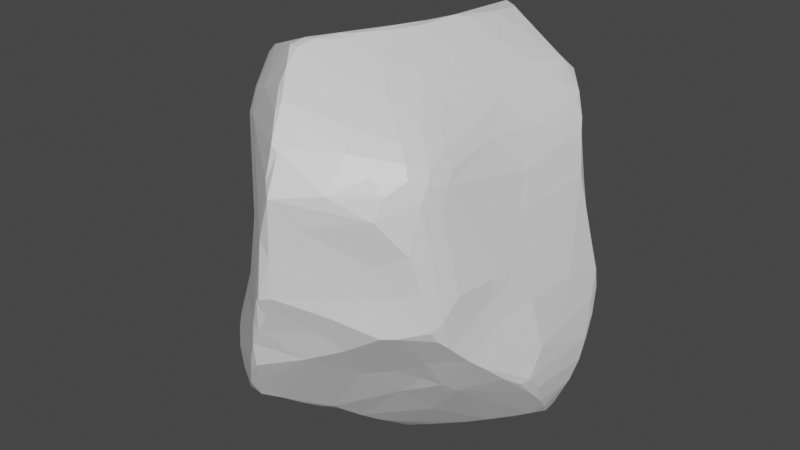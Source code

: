 # Source: Rock.blend  (saved by Blender 2.93.21; exported with 4.5.12 LTS)
import bpy
from mathutils import Matrix  # noqa: F401  (used for matrix-valued properties, if any)

bpy.ops.wm.read_factory_settings(use_empty=True)
scene = bpy.context.scene
scene.name = 'Scene'

# ---- collections
col_collection = bpy.data.collections.new('Collection'); scene.collection.children.link(col_collection)

# ---- materials (node trees are filled in below, after node groups)
mat_material = bpy.data.materials.new('Material')
mat_material.alpha_threshold = 0.0
mat_material.use_transparent_shadow = False
mat_material.line_color = (0.0, 0.0, 0.0, 1.0)

# ---- material node trees
mat_material.use_nodes = True; mat_material.node_tree.nodes.clear()
_N = mat_material.node_tree.nodes; _L = mat_material.node_tree.links
n0 = _N.new('ShaderNodeOutputMaterial'); n0.name = 'Material Output'; n0.location = (300, 300)
n1 = _N.new('ShaderNodeBsdfPrincipled'); n1.name = 'Principled BSDF'; n1.location = (10, 300)
n1.distribution = 'GGX'
n1.subsurface_method = 'BURLEY'
n1.inputs[2].default_value = 0.4
n1.inputs[3].default_value = 1.45
n1.inputs[27].default_value = (0.0, 0.0, 0.0, 1.0)
n1.inputs[28].default_value = 1.0
_L.new(n1.outputs[0], n0.inputs[0])
n0.is_active_output = True

# ---- world
world_world = bpy.data.worlds.new('World'); scene.world = world_world
world_world.use_nodes = True; world_world.node_tree.nodes.clear()
_N = world_world.node_tree.nodes; _L = world_world.node_tree.links
n0 = _N.new('ShaderNodeOutputWorld'); n0.name = 'World Output'; n0.location = (300, 300)
n1 = _N.new('ShaderNodeBackground'); n1.name = 'Background'; n1.location = (10, 300)
n1.inputs[0].default_value = (0.05088, 0.05088, 0.05088, 1.0)
_L.new(n1.outputs[0], n0.inputs[0])
n0.is_active_output = True
world_world.color = (0.05088, 0.05088, 0.05088)
world_world.use_sun_shadow = False
world_world.sun_shadow_jitter_overblur = 0.0

# ---- meshes
me_cube = bpy.data.meshes.new('Cube')
me_cube.from_pydata([(0.6999, 0.3272, 0.2822), (-0.2925, -0.4214, -0.7447), (0.6477, 0.3741, 0.4329), (0.5305, 0.5012, 0.3585), (0.4228, 0.6372, 0.3756), (0.3988, 0.6492, 0.401), (0.3974, 0.62, 0.6685), (0.3603, 0.4623, 0.8214), (0.481, 0.4484, 0.754), (0.435, 0.2661, 0.7807), (0.5356, 0.3563, 0.6899), (0.6, 0.3827, 0.607), (0.6354, 0.3807, 0.5408), (0.6522, 0.3548, 0.4919), (0.59, 0.3609, -0.693), (0.5323, 0.428, -0.6745), (0.4532, 0.4865, -0.6542), (0.1265, 0.6521, -0.357), (0.4743, 0.5505, -0.4671), (0.5173, 0.5354, -0.4462), (0.5523, -0.5052, 0.4172), (0.58, -0.3991, 0.3915), (0.5286, -0.3997, 0.536), (0.4099, -0.3354, 0.6999), (0.3959, -0.4341, 0.6858), (0.3889, -0.542, 0.6455), (0.2547, -0.7019, 0.6216), (0.3472, -0.6926, 0.5443), (0.418, -0.6748, 0.4803), (0.2381, -0.8209, 0.4798), (0.7401, -0.2806, -0.4268), (0.7032, -0.3773, -0.3387), (0.3294, -0.4673, -0.5727), (-0.3774, 0.4913, 0.6837), (-0.3355, 0.5627, 0.6575), (-0.3216, 0.6659, 0.5378), (-0.358, 0.7014, 0.3969), (-0.4583, 0.6173, 0.4201), (-0.5114, 0.5648, 0.395), (-0.5564, 0.4846, 0.4325), (-0.579, 0.3825, 0.4891), (-0.5424, 0.4176, 0.5533), (-0.5095, 0.3947, 0.6148), (-0.3806, 0.3812, 0.7407), (-0.5396, 0.1536, -0.5919), (-0.5657, 0.3725, -0.439), (-0.7253, 0.3118, -0.3555), (-0.6612, 0.4047, -0.3345), (-0.6184, 0.5039, -0.271), (-0.3298, 0.6299, -0.305), (-0.6651, -0.2884, 0.293), (-0.4984, -0.4687, 0.2595), (-0.3382, -0.6567, 0.3731), (-0.4291, -0.5293, 0.67), (-0.5829, -0.3239, -0.5646), (-0.3932, -0.4201, -0.7286), (-0.2409, -0.779, -0.6601), (-0.3087, -0.758, -0.215), (-0.4478, -0.6245, -0.2432), (-0.6433, -0.4031, -0.239), (-0.3446, 0.01804, -0.7788), (-0.4155, -0.1013, -0.8243), (-0.3295, -0.1398, -0.8553), (-0.2897, -0.2713, -0.8014), (-0.7846, -0.2655, -0.4001), (-0.8279, -0.2003, -0.3611), (-0.8365, -0.1438, -0.4037), (-0.7788, 0.1311, -0.3813), (-0.0003798, 0.6628, -0.4268), (0.7302, 0.3279, 0.1068), (0.7858, 0.3541, -0.1391), (-0.3398, -0.662, 0.1208), (-0.6756, -0.3206, -0.08518), (0.3936, -0.7168, 0.1755), (0.4273, -0.7235, -0.1367), (0.6989, -0.2861, -0.1623), (0.6726, -0.3395, -0.06846), (-0.3338, 0.7922, 0.02376), (-0.3343, 0.7977, -0.08573), (-0.3092, 0.7888, -0.1341), (-0.7234, 0.326, -0.3287), (0.1456, -0.3666, 0.889), (-0.004556, -0.4203, 0.9568), (-0.04946, -0.4072, 0.9692), (0.05437, -0.9482, 0.4581), (0.4042, -0.7335, 0.3883), (0.3239, 0.1877, 0.866), (0.7026, 0.2942, 0.3187), (-0.09596, -0.3396, -0.8296), (0.1008, -0.3541, -0.904), (0.3804, -0.3026, -0.7363), (0.0941, -0.8209, -0.3253), (-0.1076, -0.9174, -0.3923), (-0.1487, -0.9106, -0.389), (-0.3789, -0.1399, 0.7852), (-0.3388, 0.2123, 0.7474), (-0.6131, 0.3492, 0.3938), (-0.7571, -0.1359, 0.3379), (-0.2951, 0.4403, 0.7698), (0.1512, 0.4757, 0.9482), (0.2124, 0.3115, 0.9488), (-0.1909, 0.7987, 0.3556), (0.8293, 0.2724, -0.3249), (0.8375, 0.2171, -0.4187), (0.7983, -0.08795, -0.3387), (0.794, -0.1613, -0.4686), (0.7506, -0.2643, -0.403), (0.2062, 0.3556, -0.7038), (-0.2749, 0.3182, -0.5895), (0.03694, 0.2791, -0.7632), (0.1444, 0.1769, -0.7937), (-0.005629, 0.1053, -0.8646), (-0.06463, -0.02719, -0.9249), (0.3478, -0.1034, -0.9214), (-0.2207, -0.09696, -0.9035), (-0.01403, -0.101, -0.9727), (0.09013, -0.1372, -0.9772), (0.03832, -0.1484, -0.9705), (0.1726, -0.1633, -0.9781), (0.3523, -0.1426, -0.9248), (0.1572, -0.2162, -0.9885), (0.2647, -0.1821, -0.951), (-0.1647, -0.2394, -0.8498), (0.1478, -0.305, -0.9189), (-0.6888, -0.2754, 0.0724), (-0.743, -0.2776, -0.2187), (-0.7526, -0.1765, 0.3071), (-0.7849, -0.1707, 0.02805), (-0.8368, -0.1351, -0.1895), (-0.7958, -0.1301, 0.1376), (-0.7674, 0.01443, 0.09105), (-0.7872, 0.06457, -0.1747), (-0.7303, 0.2472, -0.1485), (0.2497, -0.8261, -0.05947), (0.2572, -0.7577, -0.2485), (0.3718, -0.7306, 0.04408), (0.1578, -0.8828, 0.3357), (0.1897, -0.8154, -0.17), (0.05733, -0.957, 0.01856), (0.04927, -0.9546, 0.1954), (0.0002939, -0.9797, 0.002114), (5.821e-10, -0.9433, -0.09932), (-0.05282, -0.9437, -0.1821), (-0.033, -0.9588, -0.01171), (-0.003286, -0.9467, 0.2673), (-0.09858, -0.9362, -0.2682), (-0.2, -0.7893, 0.2501), (-0.08469, -0.9373, -0.1486), (-0.2554, -0.7582, 0.06149), (0.154, 0.08154, 0.9704), (-0.1586, 0.2041, 0.8128), (-0.09253, 0.107, 0.8496), (-0.252, 0.05607, 0.7867), (0.1052, -0.04295, 0.9662), (0.1938, 0.1485, 0.9557), (0.2811, -0.06606, 0.8669), (0.1286, -0.09441, 0.9647), (-0.169, -0.04185, 0.8371), (0.07785, -0.2389, 0.9663), (0.0527, -0.2157, 0.9728), (-0.1951, -0.3232, 0.8972), (0.2647, -0.2732, 0.8364), (0.006643, -0.3629, 0.9692), (0.002096, -0.2964, 0.9698), (0.815, 0.3148, -0.2104), (0.8058, 0.3139, -0.1276), (0.8242, 0.2573, -0.2495), (0.7824, 0.1307, -0.08478), (0.7517, -0.1185, -0.1031), (0.6555, -0.09248, 0.2693), (0.7071, -0.2174, 0.005067), (0.3839, 0.6512, 0.5583), (0.4164, 0.6417, 0.4942), (0.4448, 0.5926, 0.6179), (0.5845, 0.4256, 0.637), (0.5141, 0.4859, 0.7075), (0.5218, 0.5273, 0.5576), (0.3957, 0.5134, -0.6457), (0.4298, 0.5516, -0.5407), (0.4939, 0.4576, -0.6659), (0.5002, 0.505, -0.5967), (0.6031, 0.4428, -0.5808), (0.5926, 0.485, -0.4983), (0.5277, 0.5154, -0.5442), (0.516, -0.5388, 0.5008), (0.5458, -0.4486, 0.484), (0.4319, -0.5732, 0.5868), (0.4958, -0.5034, 0.5615), (0.5165, -0.5768, 0.4512), (0.4633, -0.5933, 0.5302), (0.5111, -0.5309, -0.3145), (0.5121, -0.4168, -0.4862), (0.4437, -0.4738, -0.4505), (-0.4558, 0.5853, 0.5152), (-0.5228, 0.5215, 0.4942), (-0.466, 0.4708, 0.625), (-0.423, 0.5721, 0.5792), (-0.5063, 0.5142, 0.5412), (-0.4949, 0.4654, -0.4101), (-0.4773, 0.4381, -0.4414), (-0.3195, 0.5113, -0.4209), (-0.4232, 0.4595, -0.4332), (-0.4398, 0.3814, -0.4887), (-0.589, -0.3835, 0.3869), (-0.4927, -0.5157, 0.5155), (-0.4481, -0.3866, 0.8338), (-0.4986, -0.3742, 0.7855), (-0.5284, -0.4371, 0.6385), (-0.536, -0.4618, 0.5406), (-0.4685, -0.5359, 0.561), (-0.4388, -0.546, -0.6665), (-0.4018, -0.6721, -0.6593), (-0.5881, -0.5658, -0.4856), (-0.5314, -0.6294, -0.5056), (-0.397, -0.7356, -0.6219), (-0.4884, -0.6735, -0.5756), (-0.6688, -0.4462, -0.4484), (-0.5686, -0.426, -0.5521), (-0.6276, -0.5118, -0.4763), (-0.5864, -0.5703, -0.5049), (-0.3842, 0.1874, -0.6427), (-0.4143, -0.1431, -0.8355), (-0.4293, -0.3126, -0.7448), (-0.4936, -0.09284, -0.7791), (-0.5598, -0.08608, -0.7073), (-0.6321, -0.1822, -0.5747), (-0.5884, -0.04321, -0.6951), (-0.6757, -0.03979, -0.6115), (-0.6766, -0.003645, -0.6131), (-0.7746, 0.002352, -0.5385), (-0.7962, 0.008865, -0.5008), (-0.7657, 0.1398, -0.4472), (-0.7217, -0.3619, -0.4191), (0.08702, 0.3807, -0.7113), (-0.06878, 0.3263, -0.6763), (0.1309, 0.4536, -0.6791), (-0.1347, 0.5462, -0.4627), (0.2512, 0.5505, -0.6405), (0.186, 0.5249, -0.6518), (0.1813, 0.588, -0.5896), (0.1369, 0.6069, -0.5511), (0.08875, 0.6377, -0.4956), (0.04106, 0.6539, -0.4604), (-0.2135, 0.6124, -0.3719), (0.01892, 0.6731, -0.4102), (0.6084, 0.4577, 0.07087), (0.6684, 0.4552, -0.09421), (0.6807, 0.4212, -0.4265), (0.5483, 0.4876, 0.2245), (0.6116, 0.4823, -0.3988), (0.6077, 0.4975, -0.04131), (0.5501, 0.5344, 0.02675), (0.5733, 0.5104, -0.1543), (0.4628, 0.5619, -0.1232), (0.4647, 0.5946, 0.2008), (0.3621, 0.6192, 0.09764), (0.2426, 0.6326, -0.1814), (-0.3796, -0.6471, -0.06398), (-0.4024, -0.5916, 0.3387), (-0.5144, -0.4787, -0.03869), (-0.5088, -0.4627, 0.08794), (0.4698, -0.6737, 0.04421), (0.4829, -0.6888, -0.1307), (0.3693, -0.556, -0.4018), (0.5144, -0.6538, 0.2429), (0.5641, -0.6245, 0.0805), (0.604, -0.6196, -0.08649), (0.6166, -0.5884, -0.1382), (0.6232, -0.5666, -0.06064), (0.6376, -0.5392, -0.1844), (0.637, -0.4807, 0.03492), (0.6717, -0.4481, -0.2776), (0.6771, -0.311, 0.05319), (-0.4423, 0.7228, -0.1304), (-0.4834, 0.6686, -0.1738), (-0.4615, 0.6584, 0.1324), (-0.4709, 0.591, -0.2772), (-0.5874, 0.5706, -0.2173), (-0.5267, 0.6401, -0.1637), (-0.5414, 0.5788, 0.02072), (-0.5899, 0.4993, 0.03519), (-0.643, 0.4917, -0.2524), (-0.6429, 0.3928, 0.0438), (-0.6916, 0.403, -0.2967), (-0.09419, -0.5197, 0.9606), (-0.1325, -0.5152, 0.9606), (-0.1102, -0.5811, 0.9426), (-0.2737, -0.5078, 0.9071), (-0.3787, -0.4449, 0.8645), (-0.1572, -0.5806, 0.9412), (0.2474, -0.4662, 0.7864), (0.1478, -0.6024, 0.7769), (-0.1001, -0.6585, 0.8885), (-0.2915, -0.6069, 0.7408), (-0.09793, -0.7084, 0.8195), (0.1866, -0.6563, 0.7126), (-0.03977, -0.7546, 0.7811), (-0.04959, -0.7826, 0.7425), (-0.3659, -0.6103, 0.5923), (0.03208, -0.8619, 0.6156), (-0.0002343, -0.8588, 0.6418), (0.004163, -0.9047, 0.5041), (0.5285, -0.1298, 0.58), (0.4884, -0.4028, 0.5992), (0.473, 0.02018, 0.6896), (0.5676, 0.09103, 0.5666), (0.6136, -0.02952, 0.4214), (-0.1718, -0.4574, -0.7652), (0.05285, -0.4384, -0.8508), (-0.0177, -0.5247, -0.7963), (0.001797, -0.5621, -0.7554), (-0.05041, -0.5925, -0.7618), (-0.1572, -0.718, -0.6952), (-0.09826, -0.6634, -0.7251), (-0.3294, -0.7673, -0.6428), (-0.1479, -0.75, -0.6699), (-0.2027, -0.8152, -0.6403), (-0.2639, -0.8216, -0.6204), (-0.2117, -0.8635, -0.5551), (-0.1504, -0.8641, -0.5174), (0.2422, -0.6207, -0.4368), (-0.1668, -0.8978, -0.4609), (-0.495, -0.3337, 0.8068), (-0.386, 0.03368, 0.7472), (-0.5327, -0.2848, 0.7839), (-0.4782, 0.2343, 0.7107), (-0.5671, -0.2974, 0.764), (-0.5779, -0.2325, 0.7569), (-0.5245, 0.0806, 0.707), (-0.6399, -0.2336, 0.6784), (-0.5759, 0.02233, 0.6618), (-0.6789, -0.1877, 0.5891), (-0.6195, 0.07567, 0.565), (-0.6846, -0.2261, 0.5692), (-0.6552, 0.1091, 0.4617), (-0.7351, -0.1804, 0.4428), (-0.1728, 0.4575, 0.8133), (0.2193, 0.4491, 0.934), (0.1501, 0.5366, 0.9141), (-0.1724, 0.5239, 0.7936), (-0.09458, 0.5162, 0.8408), (0.09213, 0.5603, 0.9067), (0.09997, 0.5985, 0.8615), (0.2208, 0.5974, 0.807), (-0.2493, 0.6247, 0.6556), (0.04816, 0.6281, 0.8298), (0.3036, 0.6143, 0.7342), (-0.003467, 0.6816, 0.7483), (-0.04923, 0.718, 0.6764), (-0.09567, 0.7499, 0.5976), (-0.2116, 0.7922, 0.3919), (-0.1349, 0.7707, 0.5329), (0.2504, 0.689, 0.4512), (0.4279, -0.1105, -0.9005), (0.2775, 0.1917, -0.7726), (0.5252, -0.07837, -0.8578), (0.5042, -0.05058, -0.8775), (0.5627, 0.1104, -0.7949), (0.5493, -0.3594, -0.5282), (0.6314, -0.02421, -0.8201), (0.6157, -0.004789, -0.8374), (0.4797, 0.2347, -0.7463), (0.7241, 0.05279, -0.7959), (0.7047, -0.001743, -0.7809), (0.6545, 0.2734, -0.7155), (0.7776, -0.00279, -0.7069), (0.7683, 0.09839, -0.7454), (0.7616, 0.04304, -0.7631), (0.7038, 0.3249, -0.5872), (0.8118, 0.1458, -0.626), (0.7821, -0.1303, -0.5617), (0.7868, -0.04729, -0.6502), (0.8305, 0.1869, -0.529), (0.7985, -0.09854, -0.5425), (0.774, -0.2017, -0.4803), (0.8272, 0.2433, -0.4372), (-0.3086, 0.8051, 0.045), (-0.2807, 0.8043, 0.07349), (-0.2642, 0.8071, 0.2039), (-0.1717, 0.7496, -0.2529), (-0.1167, 0.7722, 0.1649), (0.1273, 0.6881, 0.03886)], [], [(107, 110, 109), (107, 361, 354), (107, 354, 110), (109, 220, 108), (109, 60, 220), (356, 113, 110), (110, 118, 116), (112, 115, 114), (111, 115, 112), (111, 116, 115), (61, 114, 62), (116, 117, 115), (114, 122, 63), (118, 120, 116), (118, 121, 120), (119, 121, 118), (117, 120, 88), (123, 89, 120), (90, 89, 123), (233, 109, 234), (233, 107, 109), (113, 353, 119), (353, 123, 119), (72, 124, 125), (50, 126, 124), (125, 127, 65), (124, 126, 127), (127, 129, 128), (126, 97, 129), (130, 131, 128), (129, 97, 130), (97, 96, 130), (131, 80, 67), (130, 132, 131), (59, 72, 125), (128, 67, 66), (133, 137, 134), (135, 139, 138), (137, 91, 134), (140, 141, 137), (139, 84, 144), (142, 147, 145), (143, 147, 142), (144, 147, 143), (145, 93, 92), (144, 146, 147), (146, 57, 147), (146, 148, 57), (146, 71, 148), (85, 136, 73), (134, 91, 320), (98, 95, 150), (149, 154, 100), (151, 153, 149), (153, 156, 149), (151, 157, 153), (151, 152, 157), (152, 94, 157), (153, 159, 158), (157, 160, 163), (94, 160, 157), (157, 163, 159), (159, 163, 162), (163, 83, 162), (163, 285, 83), (163, 160, 285), (98, 150, 336), (98, 43, 95), (95, 323, 152), (323, 94, 152), (83, 82, 162), (161, 81, 290), (161, 290, 24), (9, 86, 155), (164, 166, 102), (165, 166, 164), (87, 167, 165), (87, 168, 167), (169, 170, 87), (170, 272, 76), (70, 165, 164), (69, 87, 165), (75, 106, 105), (168, 105, 104), (5, 172, 4), (172, 173, 176), (172, 176, 4), (175, 173, 6), (12, 176, 174), (174, 11, 12), (4, 176, 3), (0, 2, 13), (178, 180, 177), (180, 15, 179), (15, 181, 14), (180, 181, 15), (18, 178, 17), (247, 182, 249), (181, 183, 182), (182, 183, 19), (237, 177, 16), (181, 364, 14), (368, 181, 247), (185, 20, 21), (24, 303, 23), (188, 28, 85), (188, 20, 184), (188, 184, 189), (189, 186, 27), (184, 187, 189), (25, 24, 290), (190, 191, 271), (32, 192, 263), (358, 32, 90), (191, 192, 32), (271, 358, 31), (358, 30, 31), (32, 263, 320), (38, 39, 194), (37, 193, 36), (37, 194, 193), (41, 194, 40), (33, 195, 43), (196, 195, 33), (197, 41, 42), (33, 43, 98), (195, 325, 43), (198, 45, 47), (198, 199, 45), (201, 199, 198), (202, 200, 108), (47, 45, 46), (199, 44, 45), (198, 276, 49), (203, 204, 208), (52, 204, 258), (206, 288, 205), (206, 53, 288), (207, 53, 206), (208, 209, 207), (258, 203, 51), (258, 204, 203), (209, 298, 53), (210, 54, 222), (215, 211, 214), (219, 210, 215), (217, 218, 216), (218, 219, 212), (218, 210, 219), (58, 212, 213), (55, 222, 221), (61, 223, 60), (221, 223, 61), (222, 223, 221), (60, 44, 220), (223, 44, 60), (202, 220, 199), (223, 226, 44), (224, 226, 223), (220, 44, 199), (224, 227, 226), (225, 224, 223), (226, 228, 44), (227, 228, 226), (228, 227, 229), (229, 230, 231), (227, 225, 66), (225, 64, 66), (1, 55, 63), (232, 65, 64), (66, 64, 65), (67, 80, 46), (234, 235, 233), (108, 236, 234), (237, 239, 178), (238, 239, 237), (239, 240, 178), (235, 242, 241), (241, 17, 178), (236, 200, 243), (242, 244, 241), (68, 244, 242), (236, 243, 68), (241, 244, 17), (361, 107, 16), (243, 49, 68), (17, 256, 18), (177, 237, 178), (69, 245, 248), (70, 246, 245), (245, 250, 251), (249, 252, 246), (252, 253, 251), (253, 254, 251), (253, 256, 381), (164, 247, 70), (252, 19, 253), (255, 5, 4), (257, 58, 57), (71, 259, 257), (260, 259, 71), (258, 51, 71), (259, 59, 58), (51, 203, 50), (260, 50, 124), (148, 257, 57), (71, 257, 148), (58, 59, 212), (73, 135, 261), (73, 261, 264), (262, 261, 135), (263, 262, 74), (263, 190, 262), (261, 265, 264), (262, 266, 261), (265, 268, 188), (265, 266, 268), (267, 268, 266), (268, 270, 20), (271, 31, 75), (76, 272, 270), (31, 106, 75), (272, 170, 21), (77, 273, 37), (274, 278, 273), (37, 275, 38), (275, 279, 38), (277, 281, 280), (277, 48, 281), (280, 282, 39), (281, 283, 282), (281, 48, 283), (282, 96, 39), (282, 283, 132), (79, 273, 78), (276, 79, 379), (276, 198, 277), (48, 47, 283), (283, 47, 80), (283, 80, 132), (82, 290, 81), (284, 286, 82), (61, 60, 112, 114), (285, 287, 289), (286, 291, 290), (288, 293, 287), (293, 294, 292), (294, 296, 292), (296, 26, 295), (297, 300, 296), (298, 300, 293), (298, 301, 300), (209, 146, 298), (299, 84, 29), (301, 84, 299), (298, 144, 301), (83, 285, 284), (160, 288, 285), (53, 298, 293), (295, 26, 25), (23, 304, 9), (23, 303, 304), (303, 302, 304), (302, 305, 304), (305, 12, 11), (306, 87, 13), (86, 9, 8), (23, 9, 155), (87, 0, 13), (308, 309, 88), (90, 32, 308), (309, 311, 307), (309, 310, 311), (307, 56, 1), (311, 56, 307), (311, 313, 56), (313, 312, 56), (312, 313, 315), (312, 315, 316), (310, 315, 313), (314, 317, 214), (56, 316, 317), (316, 318, 317), (310, 320, 91), (315, 91, 319), (319, 321, 318), (89, 308, 88), (90, 308, 89), (92, 93, 321), (321, 93, 215), (214, 321, 215), (314, 214, 211), (205, 94, 322), (95, 325, 323), (324, 326, 322), (94, 323, 327), (325, 328, 323), (324, 327, 326), (328, 330, 327), (42, 330, 328), (326, 329, 207), (41, 332, 330), (331, 333, 329), (332, 334, 331), (333, 331, 335), (334, 335, 331), (334, 97, 335), (97, 126, 335), (322, 206, 205), (98, 339, 33), (99, 338, 341), (340, 341, 339), (341, 342, 345), (339, 347, 344), (343, 346, 342), (346, 347, 345), (34, 344, 196), (6, 348, 347), (344, 349, 35), (35, 349, 351), (171, 352, 349), (35, 351, 350), (352, 101, 351), (99, 340, 150), (100, 8, 337), (8, 7, 337), (356, 355, 353), (90, 355, 358), (356, 360, 359), (356, 357, 360), (360, 363, 359), (355, 363, 358), (362, 363, 360), (357, 364, 362), (362, 367, 363), (362, 366, 367), (362, 364, 366), (365, 371, 363), (371, 370, 358), (365, 369, 371), (370, 30, 358), (369, 372, 373), (370, 105, 374), (370, 373, 105), (374, 30, 370), (375, 103, 372), (30, 105, 106), (105, 103, 104), (113, 356, 353), (247, 102, 375), (376, 378, 377), (377, 379, 79), (379, 68, 49), (377, 380, 379), (378, 101, 380), (379, 256, 17), (379, 380, 381), (77, 36, 376), (5, 255, 381), (379, 17, 244), (379, 244, 68), (234, 109, 108), (109, 111, 60), (111, 109, 110), (111, 112, 60), (354, 356, 110), (110, 113, 118), (88, 1, 63, 122), (111, 110, 116), (114, 115, 122), (113, 119, 118), (62, 114, 63), (122, 115, 117), (117, 116, 120), (119, 123, 121), (122, 117, 88), (121, 123, 120), (88, 120, 89), (353, 90, 123), (145, 92, 91, 142), (62, 63, 221), (125, 124, 127), (65, 127, 128), (127, 126, 129), (129, 130, 128), (128, 131, 67), (130, 96, 132), (80, 131, 132), (65, 128, 66), (73, 139, 135), (73, 136, 139), (133, 138, 137), (133, 135, 138), (138, 140, 137), (136, 84, 139), (137, 142, 91), (137, 141, 142), (138, 139, 140), (139, 144, 140), (141, 143, 142), (141, 140, 143), (140, 144, 143), (156, 155, 154, 149), (145, 147, 93), (74, 134, 320), (74, 133, 134), (74, 135, 133), (146, 52, 71), (93, 147, 215), (99, 149, 100), (99, 150, 149), (86, 100, 154), (150, 151, 149), (150, 152, 151), (150, 95, 152), (86, 154, 155), (158, 161, 155, 156), (156, 153, 158), (153, 157, 159), (162, 81, 158, 159), (161, 158, 81), (173, 172, 171, 6), (160, 94, 205), (81, 162, 82), (23, 161, 24), (23, 155, 161), (8, 100, 86), (165, 167, 166), (166, 167, 104), (167, 168, 104), (87, 170, 168), (168, 170, 75), (75, 170, 76), (169, 21, 170), (70, 69, 165), (69, 0, 87), (168, 75, 105), (166, 104, 103), (102, 166, 103), (247, 164, 102), (171, 172, 5), (55, 1, 56, 211), (8, 10, 174), (10, 11, 174), (8, 175, 7), (8, 174, 175), (174, 176, 175), (175, 6, 7), (175, 176, 173), (2, 3, 176), (12, 2, 176), (352, 171, 5), (9, 10, 8), (7, 6, 346), (2, 12, 13), (177, 180, 16), (16, 180, 179), (180, 178, 183), (180, 183, 181), (19, 183, 18), (247, 181, 182), (249, 182, 19), (18, 183, 178), (16, 179, 361), (361, 179, 15), (375, 368, 247), (368, 364, 181), (22, 187, 185), (185, 184, 20), (187, 184, 185), (25, 187, 24), (25, 186, 187), (24, 187, 303), (303, 187, 22), (188, 189, 28), (28, 189, 27), (189, 187, 186), (25, 26, 186), (264, 188, 85), (85, 28, 29), (27, 186, 26), (271, 191, 358), (190, 192, 191), (263, 192, 190), (358, 191, 32), (38, 194, 37), (36, 193, 35), (35, 193, 196), (40, 39, 96), (40, 194, 39), (41, 197, 194), (34, 196, 33), (196, 197, 195), (195, 197, 42), (196, 193, 197), (193, 194, 197), (195, 42, 325), (200, 198, 49), (200, 201, 198), (202, 201, 200), (201, 202, 199), (48, 198, 47), (243, 200, 49), (220, 202, 108), (50, 203, 208), (52, 209, 204), (207, 209, 53), (208, 204, 209), (52, 146, 209), (326, 207, 206), (333, 208, 207), (55, 210, 222), (55, 211, 210), (210, 211, 215), (210, 217, 54), (213, 212, 219), (213, 219, 215), (54, 217, 216), (218, 217, 210), (218, 59, 125, 216), (147, 57, 213), (57, 58, 213), (125, 232, 216), (66, 230, 229, 227), (59, 218, 212), (222, 225, 223), (222, 54, 225), (44, 228, 45), (227, 224, 225), (228, 229, 45), (46, 45, 229, 231), (232, 64, 225, 54), (240, 239, 238, 235), (231, 67, 46), (231, 230, 67), (230, 66, 67), (62, 221, 61), (63, 55, 221), (54, 216, 232), (232, 125, 65), (107, 233, 235), (16, 107, 237), (234, 242, 235), (237, 107, 238), (107, 235, 238), (108, 200, 236), (234, 236, 242), (18, 256, 253, 19), (240, 235, 241), (178, 240, 241), (242, 236, 68), (0, 69, 248), (69, 70, 245), (70, 247, 246), (247, 249, 246), (245, 246, 250), (246, 252, 250), (248, 245, 254), (245, 251, 254), (250, 252, 251), (253, 255, 254), (254, 255, 4), (4, 3, 248, 254), (253, 381, 255), (252, 249, 19), (248, 3, 2, 0), (277, 278, 274, 276), (52, 258, 71), (257, 259, 58), (71, 51, 260), (260, 51, 50), (59, 259, 72), (259, 260, 124), (72, 259, 124), (74, 262, 135), (85, 73, 264), (188, 264, 265), (261, 266, 265), (266, 262, 267), (188, 268, 20), (267, 262, 269), (262, 190, 269), (268, 267, 269), (268, 269, 76), (269, 190, 271), (270, 268, 76), (76, 269, 271), (270, 272, 20), (20, 272, 21), (76, 271, 75), (320, 263, 74), (36, 77, 37), (79, 274, 273), (37, 273, 275), (79, 276, 274), (275, 273, 278), (275, 278, 279), (286, 284, 285, 289), (38, 279, 280), (279, 278, 277), (38, 280, 39), (279, 277, 280), (280, 281, 282), (282, 132, 96), (77, 78, 273), (277, 198, 48), (80, 47, 46), (82, 286, 290), (285, 288, 287), (292, 286, 289, 293), (287, 293, 289), (290, 291, 25), (286, 292, 291), (295, 291, 292, 296), (291, 295, 25), (297, 296, 294, 293), (29, 26, 300, 299), (296, 300, 26), (293, 300, 297), (26, 29, 27), (11, 10, 304, 305), (299, 300, 301), (29, 84, 85), (298, 146, 144), (83, 284, 82), (160, 205, 288), (288, 53, 293), (301, 144, 84), (85, 84, 136), (27, 29, 28), (9, 304, 10), (185, 306, 302, 22), (303, 22, 302), (302, 306, 305), (13, 12, 305, 306), (318, 321, 214, 317), (306, 185, 21), (306, 169, 87), (306, 21, 169), (1, 88, 307), (88, 309, 307), (308, 310, 309), (308, 32, 310), (32, 320, 310), (311, 310, 313), (312, 316, 56), (314, 56, 317), (319, 318, 316, 315), (315, 310, 91), (92, 321, 319, 91), (335, 50, 208, 333), (213, 215, 147), (211, 56, 314), (43, 325, 95), (322, 94, 324), (324, 94, 327), (323, 328, 327), (325, 42, 328), (327, 329, 326), (327, 330, 329), (42, 41, 330), (207, 329, 333), (330, 331, 329), (330, 332, 331), (41, 40, 332), (332, 40, 334), (334, 96, 97), (334, 40, 96), (50, 335, 126), (338, 99, 337, 343), (206, 322, 326), (342, 341, 338, 343), (337, 7, 343), (98, 336, 339), (336, 340, 339), (99, 341, 340), (369, 365, 367, 366), (33, 339, 34), (339, 341, 345), (7, 346, 343), (34, 339, 344), (339, 345, 347), (342, 346, 345), (346, 6, 347), (344, 347, 348), (6, 171, 348), (196, 344, 35), (344, 348, 349), (348, 171, 349), (349, 352, 351), (35, 350, 36), (351, 101, 350), (150, 340, 336), (99, 100, 337), (352, 5, 101), (90, 353, 355), (356, 354, 357), (354, 361, 357), (355, 356, 359), (355, 359, 363), (360, 357, 362), (357, 361, 14), (357, 14, 364), (363, 367, 365), (363, 371, 358), (364, 369, 366), (364, 368, 369), (103, 105, 373, 372), (368, 372, 369), (370, 371, 373), (371, 369, 373), (368, 375, 372), (374, 105, 30), (361, 15, 14), (375, 102, 103), (30, 106, 31), (78, 377, 79), (78, 376, 377), (376, 36, 378), (276, 379, 49), (377, 378, 380), (378, 350, 101), (380, 101, 5), (379, 381, 256), (380, 5, 381), (77, 376, 78), (378, 36, 350)])
_uv = me_cube.uv_layers.new(name='UVMap')
_uv.uv.foreach_set('vector', [0.286, 0.5698, 0.2769, 0.6011, 0.2558, 0.5883, 0.286, 0.5698, 0.3355, 0.5816, 0.2985, 0.5952, 0.286, 0.5698, 0.2985, 0.5952, 0.2769, 0.6011, 0.2558, 0.5883, 0.1863, 0.5924, 0.2018, 0.5693, 0.2558, 0.5883, 0.2026, 0.6236, 0.1863, 0.5924, 0.3272, 0.6322, 0.2997, 0.6386, 0.2769, 0.6011, 0.2769, 0.6011, 0.2744, 0.6445, 0.263, 0.642, 0.244, 0.6293, 0.249, 0.6376, 0.222, 0.637, 0.2487, 0.6096, 0.249, 0.6376, 0.244, 0.6293, 0.2487, 0.6096, 0.263, 0.642, 0.249, 0.6376, 0.1955, 0.6368, 0.222, 0.637, 0.2071, 0.6433, 0.263, 0.642, 0.2553, 0.6436, 0.249, 0.6376, 0.222, 0.637, 0.2288, 0.6559, 0.211, 0.6611, 0.2744, 0.6445, 0.2707, 0.6519, 0.263, 0.642, 0.2744, 0.6445, 0.2872, 0.6516, 0.2707, 0.6519, 0.3017, 0.6454, 0.2872, 0.6516, 0.2744, 0.6445, 0.2553, 0.6436, 0.2707, 0.6519, 0.2396, 0.6715, 0.271, 0.6635, 0.2633, 0.6698, 0.2707, 0.6519, 0.3122, 0.6709, 0.2633, 0.6698, 0.271, 0.6635, 0.2637, 0.5674, 0.2558, 0.5883, 0.2395, 0.5733, 0.2637, 0.5674, 0.286, 0.5698, 0.2558, 0.5883, 0.2997, 0.6386, 0.3148, 0.6407, 0.3017, 0.6454, 0.3148, 0.6407, 0.271, 0.6635, 0.3017, 0.6454, 0.4856, 0.07339, 0.5104, 0.08212, 0.4653, 0.08055, 0.5435, 0.07733, 0.5439, 0.1006, 0.5104, 0.08212, 0.4653, 0.08055, 0.5031, 0.09978, 0.4456, 0.09721, 0.5104, 0.08212, 0.5439, 0.1006, 0.5031, 0.09978, 0.5031, 0.09978, 0.522, 0.1087, 0.4662, 0.1079, 0.5439, 0.1006, 0.5495, 0.1082, 0.522, 0.1087, 0.5151, 0.1338, 0.4722, 0.1369, 0.4662, 0.1079, 0.522, 0.1087, 0.5495, 0.1082, 0.5151, 0.1338, 0.5495, 0.1082, 0.5478, 0.1766, 0.5151, 0.1338, 0.4722, 0.1369, 0.4476, 0.1825, 0.4476, 0.1427, 0.5151, 0.1338, 0.4777, 0.1647, 0.4722, 0.1369, 0.4608, 0.05928, 0.4856, 0.07339, 0.4653, 0.08055, 0.4662, 0.1079, 0.4476, 0.1427, 0.4445, 0.1037, 0.4907, 0.8337, 0.4751, 0.8455, 0.4614, 0.8325, 0.5024, 0.8108, 0.5235, 0.8668, 0.5036, 0.8642, 0.4751, 0.8455, 0.4491, 0.8598, 0.4614, 0.8325, 0.498, 0.8738, 0.4859, 0.8746, 0.4751, 0.8455, 0.5235, 0.8668, 0.5558, 0.8677, 0.5368, 0.8772, 0.4742, 0.8817, 0.4786, 0.889, 0.4626, 0.8888, 0.4969, 0.8817, 0.4786, 0.889, 0.4742, 0.8817, 0.5368, 0.8772, 0.4786, 0.889, 0.4969, 0.8817, 0.4626, 0.8888, 0.4452, 0.8958, 0.4458, 0.8889, 0.5368, 0.8772, 0.5353, 0.9083, 0.4786, 0.889, 0.5353, 0.9083, 0.4718, 0.9241, 0.4786, 0.889, 0.5353, 0.9083, 0.506, 0.9199, 0.4718, 0.9241, 0.5353, 0.9083, 0.5243, 0.9295, 0.506, 0.9199, 0.5573, 0.8081, 0.5432, 0.8492, 0.5286, 0.8061, 0.4614, 0.8325, 0.4491, 0.8598, 0.4454, 0.8291, 0.7918, 0.5753, 0.7995, 0.5912, 0.7738, 0.5902, 0.7266, 0.6142, 0.7173, 0.602, 0.7174, 0.5766, 0.7625, 0.6098, 0.7353, 0.6299, 0.7266, 0.6142, 0.7353, 0.6299, 0.7282, 0.6383, 0.7266, 0.6142, 0.7625, 0.6098, 0.7745, 0.6337, 0.7353, 0.6299, 0.7625, 0.6098, 0.7894, 0.6162, 0.7745, 0.6337, 0.7894, 0.6162, 0.8019, 0.6466, 0.7745, 0.6337, 0.7353, 0.6299, 0.7429, 0.654, 0.7355, 0.6561, 0.7745, 0.6337, 0.7815, 0.6717, 0.7505, 0.6662, 0.8019, 0.6466, 0.7815, 0.6717, 0.7745, 0.6337, 0.7745, 0.6337, 0.7505, 0.6662, 0.7429, 0.654, 0.7429, 0.654, 0.7505, 0.6662, 0.7469, 0.6739, 0.7505, 0.6662, 0.7569, 0.6794, 0.7469, 0.6739, 0.7505, 0.6662, 0.7639, 0.6767, 0.7569, 0.6794, 0.7505, 0.6662, 0.7815, 0.6717, 0.7639, 0.6767, 0.7918, 0.5753, 0.7738, 0.5902, 0.7754, 0.5695, 0.7918, 0.5753, 0.8055, 0.5718, 0.7995, 0.5912, 0.7995, 0.5912, 0.8055, 0.6172, 0.7894, 0.6162, 0.8055, 0.6172, 0.8019, 0.6466, 0.7894, 0.6162, 0.7569, 0.6794, 0.7499, 0.6805, 0.7469, 0.6739, 0.7099, 0.6659, 0.7287, 0.6754, 0.7108, 0.6805, 0.7099, 0.6659, 0.7108, 0.6805, 0.7014, 0.6805, 0.6772, 0.5874, 0.6983, 0.5981, 0.7059, 0.635, 0.4674, 0.5743, 0.4598, 0.5874, 0.4496, 0.5826, 0.4803, 0.5737, 0.4598, 0.5874, 0.4674, 0.5743, 0.549, 0.5754, 0.4866, 0.6021, 0.4803, 0.5737, 0.549, 0.5754, 0.4793, 0.6458, 0.4866, 0.6021, 0.5537, 0.6403, 0.4998, 0.6642, 0.549, 0.5754, 0.4998, 0.6642, 0.509, 0.6855, 0.4878, 0.6923, 0.4787, 0.5654, 0.4803, 0.5737, 0.4674, 0.5743, 0.5173, 0.5659, 0.549, 0.5754, 0.4803, 0.5737, 0.468, 0.6753, 0.4332, 0.6658, 0.421, 0.6489, 0.4793, 0.6458, 0.421, 0.6489, 0.4434, 0.6395, 0.5617, 0.4353, 0.5721, 0.4338, 0.56, 0.4425, 0.5721, 0.4338, 0.5861, 0.4352, 0.5823, 0.4502, 0.5721, 0.4338, 0.5823, 0.4502, 0.56, 0.4425, 0.598, 0.4429, 0.5861, 0.4352, 0.5902, 0.427, 0.5794, 0.4727, 0.5823, 0.4502, 0.5909, 0.457, 0.5909, 0.457, 0.5896, 0.4624, 0.5794, 0.4727, 0.56, 0.4425, 0.5823, 0.4502, 0.5607, 0.4645, 0.5555, 0.5, 0.5659, 0.482, 0.5744, 0.4811, 0.3105, 0.5407, 0.3201, 0.5527, 0.3061, 0.5525, 0.3201, 0.5527, 0.3251, 0.5629, 0.3195, 0.5597, 0.3251, 0.5629, 0.3369, 0.5607, 0.3336, 0.569, 0.3201, 0.5527, 0.3369, 0.5607, 0.3251, 0.5629, 0.3201, 0.5363, 0.3105, 0.5407, 0.2726, 0.5092, 0.3629, 0.5649, 0.3401, 0.5537, 0.349, 0.5502, 0.3369, 0.5607, 0.3264, 0.5492, 0.3401, 0.5537, 0.3401, 0.5537, 0.3264, 0.5492, 0.3318, 0.5395, 0.2844, 0.5459, 0.3061, 0.5525, 0.314, 0.5559, 0.3369, 0.5607, 0.3403, 0.5695, 0.3336, 0.569, 0.3492, 0.5687, 0.3369, 0.5607, 0.3629, 0.5649, 0.5763, 0.6946, 0.5639, 0.7067, 0.5625, 0.6927, 0.6089, 0.6909, 0.5998, 0.6864, 0.6157, 0.6827, 0.5647, 0.7197, 0.5702, 0.7285, 0.5588, 0.7409, 0.5647, 0.7197, 0.5639, 0.7067, 0.5753, 0.7073, 0.5647, 0.7197, 0.5753, 0.7073, 0.5784, 0.7142, 0.5784, 0.7142, 0.5874, 0.7097, 0.5789, 0.7244, 0.5753, 0.7073, 0.587, 0.7001, 0.5784, 0.7142, 0.599, 0.704, 0.6089, 0.6909, 0.612, 0.6935, 0.4044, 0.7901, 0.4068, 0.7877, 0.4312, 0.7633, 0.3794, 0.8151, 0.3951, 0.7994, 0.3829, 0.8115, 0.4095, 0.785, 0.3794, 0.8151, 0.3761, 0.8184, 0.4068, 0.7877, 0.3951, 0.7994, 0.3794, 0.8151, 0.4312, 0.7633, 0.4095, 0.785, 0.4391, 0.7553, 0.4095, 0.785, 0.4341, 0.7604, 0.4391, 0.7553, 0.3794, 0.8151, 0.3829, 0.8115, 0.375, 0.8195, 0.5578, 0.2574, 0.5644, 0.2411, 0.5748, 0.2307, 0.5653, 0.2402, 0.5767, 0.2288, 0.5657, 0.2399, 0.5653, 0.2402, 0.5748, 0.2307, 0.5767, 0.2288, 0.5869, 0.2186, 0.5748, 0.2307, 0.5768, 0.2287, 0.6044, 0.2011, 0.5968, 0.2087, 0.6196, 0.1859, 0.5867, 0.2189, 0.5968, 0.2087, 0.6044, 0.2011, 0.5827, 0.2228, 0.5869, 0.2186, 0.5968, 0.2087, 0.6044, 0.2011, 0.6196, 0.1859, 0.6163, 0.1892, 0.5968, 0.2087, 0.6111, 0.1944, 0.6196, 0.1859, 0.4348, 0.2096, 0.4283, 0.187, 0.4432, 0.1887, 0.4348, 0.2096, 0.4244, 0.1993, 0.4283, 0.187, 0.4228, 0.2098, 0.4244, 0.1993, 0.4348, 0.2096, 0.4064, 0.1893, 0.4228, 0.2235, 0.3856, 0.1869, 0.4432, 0.1887, 0.4283, 0.187, 0.4441, 0.1805, 0.4244, 0.1993, 0.4097, 0.1805, 0.4283, 0.187, 0.4348, 0.2096, 0.4445, 0.2258, 0.4433, 0.2402, 0.5575, 0.06658, 0.5772, 0.04593, 0.5813, 0.05972, 0.5622, 0.00973, 0.5772, 0.04593, 0.5523, 0.02162, 0.6078, 0.07476, 0.6208, 0.06525, 0.6156, 0.07038, 0.6078, 0.07476, 0.5982, 0.05091, 0.6208, 0.06525, 0.5926, 0.06521, 0.5982, 0.05091, 0.6078, 0.07476, 0.5813, 0.05972, 0.5848, 0.04568, 0.5926, 0.06521, 0.5523, 0.02162, 0.5575, 0.06658, 0.539, 0.04205, 0.5523, 0.02162, 0.5772, 0.04593, 0.5575, 0.06658, 0.5848, 0.04568, 0.5874, 0.03515, 0.5982, 0.05091, 0.1917, 0.6986, 0.1628, 0.6699, 0.1917, 0.6659, 0.1858, 0.715, 0.1987, 0.7115, 0.1997, 0.7186, 0.1677, 0.7041, 0.1917, 0.6986, 0.1858, 0.715, 0.1655, 0.6858, 0.1553, 0.6953, 0.1467, 0.6885, 0.1553, 0.6953, 0.1677, 0.7041, 0.1647, 0.7054, 0.1553, 0.6953, 0.1917, 0.6986, 0.1677, 0.7041, 0.1712, 0.7266, 0.1647, 0.7054, 0.1803, 0.7178, 0.1979, 0.6809, 0.1917, 0.6659, 0.1959, 0.6429, 0.1955, 0.6368, 0.1848, 0.6356, 0.2026, 0.6236, 0.1959, 0.6429, 0.1848, 0.6356, 0.1955, 0.6368, 0.1917, 0.6659, 0.1848, 0.6356, 0.1959, 0.6429, 0.2026, 0.6236, 0.1655, 0.5984, 0.1863, 0.5924, 0.1848, 0.6356, 0.1655, 0.5984, 0.2026, 0.6236, 0.173, 0.5742, 0.1863, 0.5924, 0.1672, 0.572, 0.1848, 0.6356, 0.1695, 0.63, 0.1655, 0.5984, 0.1737, 0.6371, 0.1695, 0.63, 0.1848, 0.6356, 0.1863, 0.5924, 0.1655, 0.5984, 0.1672, 0.572, 0.1737, 0.6371, 0.156, 0.6306, 0.1695, 0.63, 0.1565, 0.6498, 0.1737, 0.6371, 0.1848, 0.6356, 0.1695, 0.63, 0.157, 0.6235, 0.1655, 0.5984, 0.156, 0.6306, 0.157, 0.6235, 0.1695, 0.63, 0.157, 0.6235, 0.156, 0.6306, 0.1433, 0.6243, 0.1433, 0.6243, 0.1378, 0.623, 0.1351, 0.6038, 0.156, 0.6306, 0.1565, 0.6498, 0.1275, 0.6459, 0.1565, 0.6498, 0.1302, 0.6619, 0.1275, 0.6459, 0.211, 0.6824, 0.1979, 0.6809, 0.211, 0.6611, 0.1356, 0.6789, 0.125, 0.6699, 0.1302, 0.6619, 0.1275, 0.6459, 0.1302, 0.6619, 0.125, 0.6528, 0.1283, 0.6042, 0.125, 0.5804, 0.1264, 0.5754, 0.2395, 0.5733, 0.2706, 0.5569, 0.2637, 0.5674, 0.2018, 0.5693, 0.2259, 0.5273, 0.2395, 0.5733, 0.2844, 0.5459, 0.2753, 0.5364, 0.3105, 0.5407, 0.2756, 0.5477, 0.2753, 0.5364, 0.2844, 0.5459, 0.2753, 0.5364, 0.2689, 0.5323, 0.3105, 0.5407, 0.2706, 0.5569, 0.2572, 0.5185, 0.2641, 0.5237, 0.2641, 0.5237, 0.2726, 0.5092, 0.3105, 0.5407, 0.2259, 0.5273, 0.1982, 0.5246, 0.2132, 0.511, 0.2572, 0.5185, 0.2518, 0.511, 0.2641, 0.5237, 0.247, 0.5137, 0.2518, 0.511, 0.2572, 0.5185, 0.2259, 0.5273, 0.2132, 0.511, 0.247, 0.5137, 0.2641, 0.5237, 0.2518, 0.511, 0.2726, 0.5092, 0.3355, 0.5816, 0.286, 0.5698, 0.314, 0.5559, 0.2132, 0.511, 0.2027, 0.5009, 0.247, 0.5137, 0.2726, 0.5092, 0.2951, 0.5, 0.3201, 0.5363, 0.3061, 0.5525, 0.2844, 0.5459, 0.3105, 0.5407, 0.5173, 0.5659, 0.5115, 0.5284, 0.5382, 0.5119, 0.4787, 0.5654, 0.4854, 0.5348, 0.5115, 0.5284, 0.5115, 0.5284, 0.4945, 0.52, 0.5056, 0.501, 0.4452, 0.5284, 0.474, 0.5107, 0.4854, 0.5348, 0.474, 0.5107, 0.4795, 0.4797, 0.5056, 0.501, 0.4795, 0.4797, 0.5342, 0.4798, 0.5056, 0.501, 0.4795, 0.4797, 0.467, 0.4252, 0.5125, 0.408, 0.4674, 0.5743, 0.4396, 0.5674, 0.4787, 0.5654, 0.474, 0.5107, 0.4445, 0.503, 0.4795, 0.4797, 0.5162, 0.449, 0.5617, 0.4353, 0.5555, 0.472, 0.4893, 0.009587, 0.4609, 0.01894, 0.4702, 0.002357, 0.5202, 0.006603, 0.4912, 0.03989, 0.4893, 0.009587, 0.5133, 0.04226, 0.4912, 0.03989, 0.5202, 0.006603, 0.5523, 0.02162, 0.539, 0.04205, 0.5202, 0.006603, 0.4912, 0.03989, 0.4608, 0.05928, 0.4609, 0.01894, 0.539, 0.04205, 0.5575, 0.06658, 0.5435, 0.07733, 0.5133, 0.04226, 0.5435, 0.07733, 0.5104, 0.08212, 0.4962, 0.0, 0.4893, 0.009587, 0.4702, 0.002357, 0.5202, 0.006603, 0.4893, 0.009587, 0.4962, 0.0, 0.4609, 0.01894, 0.4608, 0.05928, 0.4445, 0.03908, 0.5286, 0.8061, 0.5024, 0.8108, 0.5073, 0.7822, 0.5286, 0.8061, 0.5073, 0.7822, 0.5388, 0.7746, 0.4865, 0.7817, 0.5073, 0.7822, 0.5024, 0.8108, 0.4483, 0.7948, 0.4865, 0.7817, 0.4806, 0.7987, 0.4483, 0.7948, 0.4495, 0.7557, 0.4865, 0.7817, 0.5073, 0.7822, 0.5112, 0.7596, 0.5388, 0.7746, 0.4865, 0.7817, 0.4865, 0.7534, 0.5073, 0.7822, 0.5112, 0.7596, 0.4916, 0.7415, 0.555, 0.7703, 0.5112, 0.7596, 0.4865, 0.7534, 0.4916, 0.7415, 0.4792, 0.7455, 0.4916, 0.7415, 0.4865, 0.7534, 0.4916, 0.7415, 0.5053, 0.7236, 0.5547, 0.7354, 0.456, 0.7056, 0.4444, 0.6913, 0.468, 0.6753, 0.4878, 0.6923, 0.509, 0.6855, 0.5053, 0.7236, 0.4444, 0.6913, 0.4332, 0.6658, 0.468, 0.6753, 0.509, 0.6855, 0.4998, 0.6642, 0.556, 0.7013, 0.5032, 0.3153, 0.4805, 0.294, 0.5533, 0.2897, 0.4722, 0.2811, 0.4747, 0.2684, 0.4805, 0.294, 0.5533, 0.2897, 0.518, 0.2818, 0.5578, 0.2574, 0.518, 0.2818, 0.502, 0.2591, 0.5578, 0.2574, 0.4668, 0.2464, 0.459, 0.2228, 0.5055, 0.2301, 0.4668, 0.2464, 0.4546, 0.227, 0.459, 0.2228, 0.5055, 0.2301, 0.5084, 0.2068, 0.5554, 0.226, 0.459, 0.2228, 0.4515, 0.1983, 0.5084, 0.2068, 0.459, 0.2228, 0.4546, 0.227, 0.4515, 0.1983, 0.5084, 0.2068, 0.5478, 0.1766, 0.5554, 0.226, 0.5084, 0.2068, 0.4515, 0.1983, 0.4777, 0.1647, 0.4779, 0.3232, 0.4805, 0.294, 0.486, 0.3189, 0.4519, 0.277, 0.4779, 0.3232, 0.4616, 0.3401, 0.4519, 0.277, 0.4445, 0.2568, 0.4668, 0.2464, 0.4546, 0.227, 0.4445, 0.1994, 0.4515, 0.1983, 0.4515, 0.1983, 0.4445, 0.1994, 0.4476, 0.1825, 0.4515, 0.1983, 0.4476, 0.1825, 0.4777, 0.1647, 0.625, 0.875, 0.614, 0.838, 0.6226, 0.85, 0.6167, 0.8876, 0.6116, 0.8882, 0.625, 0.875, 0.1955, 0.6368, 0.2026, 0.6236, 0.244, 0.6293, 0.222, 0.637, 0.6177, 0.8936, 0.6153, 0.9104, 0.6116, 0.8958, 0.6116, 0.8882, 0.6033, 0.8544, 0.614, 0.838, 0.6207, 0.9266, 0.5991, 0.9153, 0.6153, 0.9104, 0.5991, 0.9153, 0.5973, 0.889, 0.6032, 0.8877, 0.5973, 0.889, 0.5916, 0.8773, 0.6032, 0.8877, 0.5916, 0.8773, 0.5831, 0.8381, 0.5948, 0.8474, 0.5871, 0.8819, 0.5751, 0.875, 0.5916, 0.8773, 0.5861, 0.9264, 0.5751, 0.875, 0.5991, 0.9153, 0.5861, 0.9264, 0.5612, 0.8755, 0.5751, 0.875, 0.5797, 0.9342, 0.5353, 0.9083, 0.5861, 0.9264, 0.5732, 0.8681, 0.5558, 0.8677, 0.5663, 0.8397, 0.5612, 0.8755, 0.5558, 0.8677, 0.5732, 0.8681, 0.5861, 0.9264, 0.5368, 0.8772, 0.5612, 0.8755, 0.625, 0.8819, 0.6177, 0.8936, 0.6167, 0.8876, 0.625, 0.9057, 0.6207, 0.9266, 0.6177, 0.8936, 0.6008, 0.9305, 0.5861, 0.9264, 0.5991, 0.9153, 0.5948, 0.8474, 0.5831, 0.8381, 0.6019, 0.8204, 0.6817, 0.6763, 0.6593, 0.6216, 0.6772, 0.5874, 0.6817, 0.6763, 0.6554, 0.6785, 0.6593, 0.6216, 0.6554, 0.6785, 0.6324, 0.6435, 0.6593, 0.6216, 0.6324, 0.6435, 0.6249, 0.6106, 0.6593, 0.6216, 0.6249, 0.6106, 0.6082, 0.5687, 0.6272, 0.5719, 0.5921, 0.6302, 0.549, 0.5754, 0.5921, 0.571, 0.6983, 0.5981, 0.6772, 0.5874, 0.6887, 0.5707, 0.6817, 0.6763, 0.6772, 0.5874, 0.7059, 0.635, 0.549, 0.5754, 0.5464, 0.568, 0.5921, 0.571, 0.2564, 0.6811, 0.2473, 0.6924, 0.2396, 0.6715, 0.3122, 0.6709, 0.2978, 0.7052, 0.2564, 0.6811, 0.2473, 0.6924, 0.2435, 0.701, 0.2278, 0.6877, 0.2473, 0.6924, 0.2526, 0.6985, 0.2435, 0.701, 0.2278, 0.6877, 0.2193, 0.7208, 0.211, 0.6824, 0.2435, 0.701, 0.2193, 0.7208, 0.2278, 0.6877, 0.2435, 0.701, 0.2373, 0.7094, 0.2193, 0.7208, 0.2373, 0.7094, 0.228, 0.7148, 0.2193, 0.7208, 0.228, 0.7148, 0.2373, 0.7094, 0.2316, 0.7196, 0.228, 0.7148, 0.2316, 0.7196, 0.2251, 0.7251, 0.2526, 0.6985, 0.2316, 0.7196, 0.2373, 0.7094, 0.208, 0.7203, 0.2166, 0.7262, 0.1997, 0.7186, 0.2193, 0.7208, 0.2251, 0.7251, 0.2166, 0.7262, 0.2251, 0.7251, 0.2218, 0.7348, 0.2166, 0.7262, 0.2526, 0.6985, 0.2859, 0.7359, 0.2615, 0.7481, 0.2316, 0.7196, 0.2615, 0.7481, 0.2304, 0.7377, 0.2304, 0.7377, 0.2278, 0.7437, 0.2218, 0.7348, 0.2633, 0.6698, 0.2564, 0.6811, 0.2396, 0.6715, 0.3122, 0.6709, 0.2564, 0.6811, 0.2633, 0.6698, 0.2361, 0.7496, 0.2292, 0.75, 0.2278, 0.7437, 0.2278, 0.7437, 0.2292, 0.75, 0.1858, 0.715, 0.1997, 0.7186, 0.2278, 0.7437, 0.1858, 0.715, 0.208, 0.7203, 0.1997, 0.7186, 0.1987, 0.7115, 0.6156, 0.07038, 0.6213, 0.1029, 0.6106, 0.08027, 0.6227, 0.1555, 0.6109, 0.1613, 0.6192, 0.131, 0.6065, 0.08709, 0.6017, 0.08521, 0.6106, 0.08027, 0.6213, 0.1029, 0.6192, 0.131, 0.6015, 0.09434, 0.6109, 0.1613, 0.6048, 0.1378, 0.6192, 0.131, 0.6065, 0.08709, 0.6015, 0.09434, 0.6017, 0.08521, 0.6048, 0.1378, 0.5962, 0.1309, 0.6015, 0.09434, 0.6005, 0.1762, 0.5962, 0.1309, 0.6048, 0.1378, 0.6017, 0.08521, 0.5913, 0.095, 0.5926, 0.06521, 0.5932, 0.178, 0.5849, 0.138, 0.5962, 0.1309, 0.5813, 0.1011, 0.5782, 0.0949, 0.5913, 0.095, 0.5849, 0.138, 0.5698, 0.1417, 0.5813, 0.1011, 0.5782, 0.0949, 0.5813, 0.1011, 0.5605, 0.09984, 0.5698, 0.1417, 0.5605, 0.09984, 0.5813, 0.1011, 0.5698, 0.1417, 0.5495, 0.1082, 0.5605, 0.09984, 0.5495, 0.1082, 0.5439, 0.1006, 0.5605, 0.09984, 0.6106, 0.08027, 0.6078, 0.07476, 0.6156, 0.07038, 0.6167, 0.329, 0.6086, 0.3477, 0.6116, 0.3206, 0.6195, 0.3947, 0.6133, 0.3947, 0.6113, 0.3866, 0.6123, 0.3611, 0.6113, 0.3866, 0.6086, 0.3477, 0.6113, 0.3866, 0.6063, 0.3876, 0.6026, 0.38, 0.6086, 0.3477, 0.5943, 0.372, 0.5902, 0.3428, 0.6034, 0.404, 0.5969, 0.4151, 0.6063, 0.3876, 0.5969, 0.4151, 0.5943, 0.372, 0.6026, 0.38, 0.5983, 0.324, 0.5902, 0.3428, 0.5882, 0.3219, 0.5902, 0.427, 0.5869, 0.366, 0.5943, 0.372, 0.5902, 0.3428, 0.5785, 0.359, 0.5781, 0.3263, 0.5781, 0.3263, 0.5785, 0.359, 0.5707, 0.3539, 0.5772, 0.4272, 0.5637, 0.4077, 0.5785, 0.359, 0.5781, 0.3263, 0.5707, 0.3539, 0.5548, 0.3432, 0.5637, 0.4077, 0.5515, 0.3477, 0.5707, 0.3539, 0.6195, 0.3947, 0.6123, 0.3611, 0.625, 0.3667, 0.625, 0.411, 0.6065, 0.4396, 0.6203, 0.404, 0.6065, 0.4396, 0.6134, 0.4234, 0.6203, 0.404, 0.3272, 0.6322, 0.3321, 0.6388, 0.3148, 0.6407, 0.3122, 0.6709, 0.3321, 0.6388, 0.3708, 0.675, 0.3272, 0.6322, 0.3479, 0.625, 0.3515, 0.6319, 0.3272, 0.6322, 0.3453, 0.6072, 0.3479, 0.625, 0.3479, 0.625, 0.3663, 0.6253, 0.3515, 0.6319, 0.3321, 0.6388, 0.3663, 0.6253, 0.3708, 0.675, 0.3664, 0.618, 0.3663, 0.6253, 0.3479, 0.625, 0.3453, 0.6072, 0.3663, 0.5864, 0.3664, 0.618, 0.3664, 0.618, 0.3764, 0.6187, 0.3663, 0.6253, 0.3664, 0.618, 0.3777, 0.6111, 0.3764, 0.6187, 0.3664, 0.618, 0.3663, 0.5864, 0.3777, 0.6111, 0.3868, 0.6258, 0.3924, 0.6328, 0.3663, 0.6253, 0.3924, 0.6328, 0.4048, 0.6438, 0.3708, 0.675, 0.3868, 0.6258, 0.3984, 0.6049, 0.3924, 0.6328, 0.4048, 0.6438, 0.4263, 0.6687, 0.3708, 0.675, 0.3984, 0.6049, 0.4148, 0.5987, 0.4088, 0.6387, 0.4048, 0.6438, 0.421, 0.6489, 0.4172, 0.6553, 0.4048, 0.6438, 0.4088, 0.6387, 0.421, 0.6489, 0.4172, 0.6553, 0.4263, 0.6687, 0.4048, 0.6438, 0.4289, 0.5887, 0.4343, 0.5941, 0.4148, 0.5987, 0.4263, 0.6687, 0.421, 0.6489, 0.4332, 0.6658, 0.421, 0.6489, 0.4343, 0.5941, 0.4434, 0.6395, 0.2997, 0.6386, 0.3272, 0.6322, 0.3148, 0.6407, 0.4396, 0.5674, 0.4496, 0.5826, 0.4289, 0.5887, 0.5063, 0.3236, 0.5302, 0.333, 0.5118, 0.332, 0.5118, 0.332, 0.4616, 0.3401, 0.4779, 0.3232, 0.4616, 0.3401, 0.4405, 0.3562, 0.4477, 0.3124, 0.5118, 0.332, 0.5255, 0.3577, 0.4616, 0.3401, 0.5302, 0.333, 0.5515, 0.3477, 0.5255, 0.3577, 0.4616, 0.3401, 0.467, 0.4252, 0.4457, 0.3801, 0.4616, 0.3401, 0.5255, 0.3577, 0.5125, 0.408, 0.5032, 0.3153, 0.5592, 0.3222, 0.5063, 0.3236, 0.5617, 0.4353, 0.5162, 0.449, 0.5125, 0.408, 0.4616, 0.3401, 0.4457, 0.3801, 0.4161, 0.372, 0.4616, 0.3401, 0.4161, 0.372, 0.4405, 0.3562, 0.2395, 0.5733, 0.2558, 0.5883, 0.2018, 0.5693, 0.2558, 0.5883, 0.2487, 0.6096, 0.2026, 0.6236, 0.2487, 0.6096, 0.2558, 0.5883, 0.2769, 0.6011, 0.2487, 0.6096, 0.244, 0.6293, 0.2026, 0.6236, 0.2985, 0.5952, 0.3272, 0.6322, 0.2769, 0.6011, 0.2769, 0.6011, 0.2997, 0.6386, 0.2744, 0.6445, 0.2396, 0.6715, 0.211, 0.6824, 0.211, 0.6611, 0.2288, 0.6559, 0.2487, 0.6096, 0.2769, 0.6011, 0.263, 0.642, 0.222, 0.637, 0.249, 0.6376, 0.2288, 0.6559, 0.2997, 0.6386, 0.3017, 0.6454, 0.2744, 0.6445, 0.2071, 0.6433, 0.222, 0.637, 0.211, 0.6611, 0.2288, 0.6559, 0.249, 0.6376, 0.2553, 0.6436, 0.2553, 0.6436, 0.263, 0.642, 0.2707, 0.6519, 0.3017, 0.6454, 0.271, 0.6635, 0.2872, 0.6516, 0.2288, 0.6559, 0.2553, 0.6436, 0.2396, 0.6715, 0.2872, 0.6516, 0.271, 0.6635, 0.2707, 0.6519, 0.2396, 0.6715, 0.2707, 0.6519, 0.2633, 0.6698, 0.3148, 0.6407, 0.3122, 0.6709, 0.271, 0.6635, 0.4626, 0.8888, 0.4458, 0.8889, 0.4491, 0.8598, 0.4742, 0.8817, 0.2071, 0.6433, 0.211, 0.6611, 0.1959, 0.6429, 0.4653, 0.08055, 0.5104, 0.08212, 0.5031, 0.09978, 0.4456, 0.09721, 0.5031, 0.09978, 0.4662, 0.1079, 0.5031, 0.09978, 0.5439, 0.1006, 0.522, 0.1087, 0.522, 0.1087, 0.5151, 0.1338, 0.4662, 0.1079, 0.4662, 0.1079, 0.4722, 0.1369, 0.4476, 0.1427, 0.5151, 0.1338, 0.5478, 0.1766, 0.4777, 0.1647, 0.4476, 0.1825, 0.4722, 0.1369, 0.4777, 0.1647, 0.4456, 0.09721, 0.4662, 0.1079, 0.4445, 0.1037, 0.5286, 0.8061, 0.5235, 0.8668, 0.5024, 0.8108, 0.5286, 0.8061, 0.5432, 0.8492, 0.5235, 0.8668, 0.4907, 0.8337, 0.5036, 0.8642, 0.4751, 0.8455, 0.4907, 0.8337, 0.5024, 0.8108, 0.5036, 0.8642, 0.5036, 0.8642, 0.498, 0.8738, 0.4751, 0.8455, 0.5432, 0.8492, 0.5558, 0.8677, 0.5235, 0.8668, 0.4751, 0.8455, 0.4742, 0.8817, 0.4491, 0.8598, 0.4751, 0.8455, 0.4859, 0.8746, 0.4742, 0.8817, 0.5036, 0.8642, 0.5235, 0.8668, 0.498, 0.8738, 0.5235, 0.8668, 0.5368, 0.8772, 0.498, 0.8738, 0.4859, 0.8746, 0.4969, 0.8817, 0.4742, 0.8817, 0.4859, 0.8746, 0.498, 0.8738, 0.4969, 0.8817, 0.498, 0.8738, 0.5368, 0.8772, 0.4969, 0.8817, 0.7282, 0.6383, 0.7059, 0.635, 0.7173, 0.602, 0.7266, 0.6142, 0.4626, 0.8888, 0.4786, 0.889, 0.4452, 0.8958, 0.4806, 0.7987, 0.4614, 0.8325, 0.4454, 0.8291, 0.4806, 0.7987, 0.4907, 0.8337, 0.4614, 0.8325, 0.4806, 0.7987, 0.5024, 0.8108, 0.4907, 0.8337, 0.5353, 0.9083, 0.5572, 0.9265, 0.5243, 0.9295, 0.4452, 0.8958, 0.4786, 0.889, 0.4445, 0.9132, 0.7302, 0.5692, 0.7266, 0.6142, 0.7174, 0.5766, 0.7302, 0.5692, 0.7738, 0.5902, 0.7266, 0.6142, 0.6983, 0.5981, 0.7174, 0.5766, 0.7173, 0.602, 0.7738, 0.5902, 0.7625, 0.6098, 0.7266, 0.6142, 0.7738, 0.5902, 0.7894, 0.6162, 0.7625, 0.6098, 0.7738, 0.5902, 0.7995, 0.5912, 0.7894, 0.6162, 0.6983, 0.5981, 0.7173, 0.602, 0.7059, 0.635, 0.7355, 0.6561, 0.7099, 0.6659, 0.7059, 0.635, 0.7282, 0.6383, 0.7282, 0.6383, 0.7353, 0.6299, 0.7355, 0.6561, 0.7353, 0.6299, 0.7745, 0.6337, 0.7429, 0.654, 0.7469, 0.6739, 0.7287, 0.6754, 0.7355, 0.6561, 0.7429, 0.654, 0.7099, 0.6659, 0.7355, 0.6561, 0.7287, 0.6754, 0.5861, 0.4352, 0.5721, 0.4338, 0.5772, 0.4272, 0.5902, 0.427, 0.7815, 0.6717, 0.8019, 0.6466, 0.8051, 0.6798, 0.7287, 0.6754, 0.7469, 0.6739, 0.7499, 0.6805, 0.6817, 0.6763, 0.7099, 0.6659, 0.7014, 0.6805, 0.6817, 0.6763, 0.7059, 0.635, 0.7099, 0.6659, 0.6887, 0.5707, 0.7174, 0.5766, 0.6983, 0.5981, 0.4803, 0.5737, 0.4866, 0.6021, 0.4598, 0.5874, 0.4598, 0.5874, 0.4866, 0.6021, 0.4434, 0.6395, 0.4866, 0.6021, 0.4793, 0.6458, 0.4434, 0.6395, 0.549, 0.5754, 0.4998, 0.6642, 0.4793, 0.6458, 0.4793, 0.6458, 0.4998, 0.6642, 0.468, 0.6753, 0.468, 0.6753, 0.4998, 0.6642, 0.4878, 0.6923, 0.5537, 0.6403, 0.556, 0.7013, 0.4998, 0.6642, 0.4787, 0.5654, 0.5173, 0.5659, 0.4803, 0.5737, 0.5173, 0.5659, 0.5464, 0.568, 0.549, 0.5754, 0.4793, 0.6458, 0.468, 0.6753, 0.421, 0.6489, 0.4598, 0.5874, 0.4434, 0.6395, 0.4343, 0.5941, 0.4496, 0.5826, 0.4598, 0.5874, 0.4343, 0.5941, 0.4396, 0.5674, 0.4674, 0.5743, 0.4496, 0.5826, 0.5772, 0.4272, 0.5721, 0.4338, 0.5617, 0.4353, 0.1979, 0.6809, 0.211, 0.6824, 0.2193, 0.7208, 0.1987, 0.7115, 0.6065, 0.4396, 0.6016, 0.4522, 0.5909, 0.457, 0.6016, 0.4522, 0.5896, 0.4624, 0.5909, 0.457, 0.6065, 0.4396, 0.598, 0.4429, 0.6134, 0.4234, 0.6065, 0.4396, 0.5909, 0.457, 0.598, 0.4429, 0.5909, 0.457, 0.5823, 0.4502, 0.598, 0.4429, 0.598, 0.4429, 0.5902, 0.427, 0.6134, 0.4234, 0.598, 0.4429, 0.5823, 0.4502, 0.5861, 0.4352, 0.5659, 0.482, 0.5607, 0.4645, 0.5823, 0.4502, 0.5794, 0.4727, 0.5659, 0.482, 0.5823, 0.4502, 0.5637, 0.4077, 0.5772, 0.4272, 0.5617, 0.4353, 0.6124, 0.4415, 0.6016, 0.4522, 0.6065, 0.4396, 0.6134, 0.4234, 0.5902, 0.427, 0.5969, 0.4151, 0.5659, 0.482, 0.5794, 0.4727, 0.5744, 0.4811, 0.3061, 0.5525, 0.3201, 0.5527, 0.314, 0.5559, 0.314, 0.5559, 0.3201, 0.5527, 0.3195, 0.5597, 0.3201, 0.5527, 0.3105, 0.5407, 0.3264, 0.5492, 0.3201, 0.5527, 0.3264, 0.5492, 0.3369, 0.5607, 0.3318, 0.5395, 0.3264, 0.5492, 0.3201, 0.5363, 0.3629, 0.5649, 0.3369, 0.5607, 0.3401, 0.5537, 0.349, 0.5502, 0.3401, 0.5537, 0.3318, 0.5395, 0.3201, 0.5363, 0.3264, 0.5492, 0.3105, 0.5407, 0.314, 0.5559, 0.3195, 0.5597, 0.3187, 0.5725, 0.3187, 0.5725, 0.3195, 0.5597, 0.3251, 0.5629, 0.362, 0.5695, 0.3492, 0.5687, 0.3629, 0.5649, 0.3492, 0.5687, 0.3403, 0.5695, 0.3369, 0.5607, 0.5876, 0.6878, 0.587, 0.7001, 0.5763, 0.6946, 0.5763, 0.6946, 0.5753, 0.7073, 0.5639, 0.7067, 0.587, 0.7001, 0.5753, 0.7073, 0.5763, 0.6946, 0.599, 0.704, 0.587, 0.7001, 0.6089, 0.6909, 0.599, 0.704, 0.5874, 0.7097, 0.587, 0.7001, 0.6089, 0.6909, 0.587, 0.7001, 0.5998, 0.6864, 0.5998, 0.6864, 0.587, 0.7001, 0.5876, 0.6878, 0.5647, 0.7197, 0.5784, 0.7142, 0.5702, 0.7285, 0.5702, 0.7285, 0.5784, 0.7142, 0.5789, 0.7244, 0.5784, 0.7142, 0.587, 0.7001, 0.5874, 0.7097, 0.599, 0.704, 0.5875, 0.718, 0.5874, 0.7097, 0.5555, 0.7326, 0.5647, 0.7197, 0.5588, 0.7409, 0.5588, 0.7409, 0.5702, 0.7285, 0.5642, 0.7413, 0.5789, 0.7244, 0.5874, 0.7097, 0.5875, 0.718, 0.4312, 0.7633, 0.4068, 0.7877, 0.4095, 0.785, 0.4044, 0.7901, 0.3951, 0.7994, 0.4068, 0.7877, 0.3829, 0.8115, 0.3951, 0.7994, 0.4044, 0.7901, 0.4095, 0.785, 0.4068, 0.7877, 0.3794, 0.8151, 0.5612, 0.2443, 0.5748, 0.2307, 0.5653, 0.2402, 0.5657, 0.2399, 0.5767, 0.2288, 0.5779, 0.2277, 0.5779, 0.2277, 0.5767, 0.2288, 0.5867, 0.2189, 0.5768, 0.2287, 0.5644, 0.2411, 0.5608, 0.2447, 0.5768, 0.2287, 0.5748, 0.2307, 0.5644, 0.2411, 0.5869, 0.2186, 0.5827, 0.2228, 0.5748, 0.2307, 0.5973, 0.2082, 0.5867, 0.2189, 0.6044, 0.2011, 0.5867, 0.2189, 0.5827, 0.2228, 0.5968, 0.2087, 0.5968, 0.2087, 0.5827, 0.2228, 0.5968, 0.2087, 0.5867, 0.2189, 0.5767, 0.2288, 0.5827, 0.2228, 0.5767, 0.2288, 0.5748, 0.2307, 0.5827, 0.2228, 0.5968, 0.2087, 0.5968, 0.2087, 0.6111, 0.1944, 0.4228, 0.2235, 0.4348, 0.2096, 0.4433, 0.2402, 0.4228, 0.2235, 0.4228, 0.2098, 0.4348, 0.2096, 0.4064, 0.1893, 0.4228, 0.2098, 0.4228, 0.2235, 0.4228, 0.2098, 0.4064, 0.1893, 0.4244, 0.1993, 0.4445, 0.2059, 0.4348, 0.2096, 0.4432, 0.1887, 0.4338, 0.2393, 0.4228, 0.2235, 0.4433, 0.2402, 0.3924, 0.1805, 0.4064, 0.1893, 0.3856, 0.1869, 0.5435, 0.07733, 0.5575, 0.06658, 0.5813, 0.05972, 0.5622, 0.00973, 0.5848, 0.04568, 0.5772, 0.04593, 0.5926, 0.06521, 0.5848, 0.04568, 0.5982, 0.05091, 0.5813, 0.05972, 0.5772, 0.04593, 0.5848, 0.04568, 0.5622, 0.00973, 0.5729, 0.01737, 0.5848, 0.04568, 0.6017, 0.08521, 0.5926, 0.06521, 0.6078, 0.07476, 0.5782, 0.0949, 0.5813, 0.05972, 0.5926, 0.06521, 0.1979, 0.6809, 0.1917, 0.6986, 0.1917, 0.6659, 0.1979, 0.6809, 0.1987, 0.7115, 0.1917, 0.6986, 0.1917, 0.6986, 0.1987, 0.7115, 0.1858, 0.715, 0.1917, 0.6986, 0.1655, 0.6858, 0.1628, 0.6699, 0.1803, 0.7178, 0.1647, 0.7054, 0.1677, 0.7041, 0.1803, 0.7178, 0.1677, 0.7041, 0.1858, 0.715, 0.1628, 0.6699, 0.1655, 0.6858, 0.1467, 0.6885, 0.1553, 0.6953, 0.1655, 0.6858, 0.1917, 0.6986, 0.1553, 0.6953, 0.1423, 0.6978, 0.1292, 0.6847, 0.1467, 0.6885, 0.1998, 0.75, 0.186, 0.7406, 0.1803, 0.7178, 0.186, 0.7406, 0.1712, 0.7266, 0.1803, 0.7178, 0.1292, 0.6847, 0.1356, 0.6789, 0.1467, 0.6885, 0.1275, 0.6459, 0.1378, 0.623, 0.1433, 0.6243, 0.156, 0.6306, 0.1423, 0.6978, 0.1553, 0.6953, 0.1647, 0.7054, 0.1917, 0.6659, 0.1565, 0.6498, 0.1848, 0.6356, 0.1917, 0.6659, 0.1628, 0.6699, 0.1565, 0.6498, 0.1655, 0.5984, 0.157, 0.6235, 0.148, 0.5716, 0.156, 0.6306, 0.1737, 0.6371, 0.1565, 0.6498, 0.157, 0.6235, 0.1433, 0.6243, 0.148, 0.5716, 0.1264, 0.5754, 0.148, 0.5716, 0.1433, 0.6243, 0.1351, 0.6038, 0.1356, 0.6789, 0.1302, 0.6619, 0.1565, 0.6498, 0.1628, 0.6699, 0.2689, 0.5323, 0.2753, 0.5364, 0.2756, 0.5477, 0.2706, 0.5569, 0.1351, 0.6038, 0.1283, 0.6042, 0.1264, 0.5754, 0.1351, 0.6038, 0.1378, 0.623, 0.1283, 0.6042, 0.1378, 0.623, 0.1275, 0.6459, 0.1283, 0.6042, 0.2071, 0.6433, 0.1959, 0.6429, 0.1955, 0.6368, 0.211, 0.6611, 0.1979, 0.6809, 0.1959, 0.6429, 0.1628, 0.6699, 0.1467, 0.6885, 0.1356, 0.6789, 0.1356, 0.6789, 0.1292, 0.6847, 0.125, 0.6699, 0.286, 0.5698, 0.2637, 0.5674, 0.2706, 0.5569, 0.314, 0.5559, 0.286, 0.5698, 0.2844, 0.5459, 0.2395, 0.5733, 0.2572, 0.5185, 0.2706, 0.5569, 0.2844, 0.5459, 0.286, 0.5698, 0.2756, 0.5477, 0.286, 0.5698, 0.2706, 0.5569, 0.2756, 0.5477, 0.2018, 0.5693, 0.1982, 0.5246, 0.2259, 0.5273, 0.2395, 0.5733, 0.2259, 0.5273, 0.2572, 0.5185, 0.4459, 0.4509, 0.467, 0.4252, 0.4795, 0.4797, 0.4477, 0.4807, 0.2689, 0.5323, 0.2706, 0.5569, 0.2641, 0.5237, 0.3105, 0.5407, 0.2689, 0.5323, 0.2641, 0.5237, 0.2572, 0.5185, 0.2259, 0.5273, 0.247, 0.5137, 0.5464, 0.568, 0.5173, 0.5659, 0.5382, 0.5119, 0.5173, 0.5659, 0.4787, 0.5654, 0.5115, 0.5284, 0.4787, 0.5654, 0.4396, 0.5674, 0.4854, 0.5348, 0.4396, 0.5674, 0.4452, 0.5284, 0.4854, 0.5348, 0.5115, 0.5284, 0.4854, 0.5348, 0.4945, 0.52, 0.4854, 0.5348, 0.474, 0.5107, 0.4945, 0.52, 0.5382, 0.5119, 0.5115, 0.5284, 0.5342, 0.4798, 0.5115, 0.5284, 0.5056, 0.501, 0.5342, 0.4798, 0.4945, 0.52, 0.474, 0.5107, 0.5056, 0.501, 0.4795, 0.4797, 0.5162, 0.449, 0.5342, 0.4798, 0.5342, 0.4798, 0.5162, 0.449, 0.5555, 0.472, 0.5555, 0.472, 0.5555, 0.5018, 0.5382, 0.5119, 0.5342, 0.4798, 0.4795, 0.4797, 0.5125, 0.408, 0.5162, 0.449, 0.474, 0.5107, 0.4452, 0.5284, 0.4445, 0.503, 0.5382, 0.5119, 0.5555, 0.5018, 0.5555, 0.5547, 0.5464, 0.568, 0.4668, 0.2464, 0.4747, 0.2684, 0.4722, 0.2811, 0.4519, 0.277, 0.5622, 0.00973, 0.5523, 0.02162, 0.5202, 0.006603, 0.4893, 0.009587, 0.4912, 0.03989, 0.4609, 0.01894, 0.5202, 0.006603, 0.539, 0.04205, 0.5133, 0.04226, 0.5133, 0.04226, 0.539, 0.04205, 0.5435, 0.07733, 0.4608, 0.05928, 0.4912, 0.03989, 0.4856, 0.07339, 0.4912, 0.03989, 0.5133, 0.04226, 0.5104, 0.08212, 0.4856, 0.07339, 0.4912, 0.03989, 0.5104, 0.08212, 0.4806, 0.7987, 0.4865, 0.7817, 0.5024, 0.8108, 0.5573, 0.8081, 0.5286, 0.8061, 0.5388, 0.7746, 0.555, 0.7703, 0.5388, 0.7746, 0.5112, 0.7596, 0.5073, 0.7822, 0.4865, 0.7534, 0.5112, 0.7596, 0.4865, 0.7534, 0.4865, 0.7817, 0.4792, 0.7455, 0.555, 0.7703, 0.4916, 0.7415, 0.5547, 0.7354, 0.4792, 0.7455, 0.4865, 0.7817, 0.4709, 0.7356, 0.4865, 0.7817, 0.4495, 0.7557, 0.4709, 0.7356, 0.4916, 0.7415, 0.4792, 0.7455, 0.4709, 0.7356, 0.4916, 0.7415, 0.4709, 0.7356, 0.4878, 0.6923, 0.4709, 0.7356, 0.4495, 0.7557, 0.456, 0.7056, 0.5053, 0.7236, 0.4916, 0.7415, 0.4878, 0.6923, 0.4878, 0.6923, 0.4709, 0.7356, 0.456, 0.7056, 0.5053, 0.7236, 0.509, 0.6855, 0.5547, 0.7354, 0.5547, 0.7354, 0.509, 0.6855, 0.556, 0.7013, 0.4878, 0.6923, 0.456, 0.7056, 0.468, 0.6753, 0.4454, 0.8291, 0.4483, 0.7948, 0.4806, 0.7987, 0.5592, 0.3222, 0.5032, 0.3153, 0.5533, 0.2897, 0.4779, 0.3232, 0.4722, 0.2811, 0.4805, 0.294, 0.5533, 0.2897, 0.4805, 0.294, 0.518, 0.2818, 0.4779, 0.3232, 0.4519, 0.277, 0.4722, 0.2811, 0.518, 0.2818, 0.4805, 0.294, 0.4747, 0.2684, 0.518, 0.2818, 0.4747, 0.2684, 0.502, 0.2591, 0.6116, 0.8882, 0.6167, 0.8876, 0.6177, 0.8936, 0.6116, 0.8958, 0.5578, 0.2574, 0.502, 0.2591, 0.5055, 0.2301, 0.502, 0.2591, 0.4747, 0.2684, 0.4668, 0.2464, 0.5578, 0.2574, 0.5055, 0.2301, 0.5554, 0.226, 0.502, 0.2591, 0.4668, 0.2464, 0.5055, 0.2301, 0.5055, 0.2301, 0.459, 0.2228, 0.5084, 0.2068, 0.5084, 0.2068, 0.4777, 0.1647, 0.5478, 0.1766, 0.5032, 0.3153, 0.486, 0.3189, 0.4805, 0.294, 0.4668, 0.2464, 0.4445, 0.2568, 0.4546, 0.227, 0.4476, 0.1825, 0.4445, 0.1994, 0.4441, 0.1805, 0.625, 0.875, 0.6116, 0.8882, 0.614, 0.838, 0.6177, 0.8936, 0.6207, 0.9266, 0.6153, 0.9104, 0.6032, 0.8877, 0.6116, 0.8882, 0.6116, 0.8958, 0.5991, 0.9153, 0.6153, 0.9104, 0.5991, 0.9153, 0.6116, 0.8958, 0.614, 0.838, 0.6033, 0.8544, 0.6019, 0.8204, 0.6116, 0.8882, 0.6032, 0.8877, 0.6033, 0.8544, 0.5948, 0.8474, 0.6033, 0.8544, 0.6032, 0.8877, 0.5916, 0.8773, 0.6033, 0.8544, 0.5948, 0.8474, 0.6019, 0.8204, 0.5871, 0.8819, 0.5916, 0.8773, 0.5973, 0.889, 0.5991, 0.9153, 0.5663, 0.8397, 0.5831, 0.8381, 0.5751, 0.875, 0.5732, 0.8681, 0.5916, 0.8773, 0.5751, 0.875, 0.5831, 0.8381, 0.5991, 0.9153, 0.5751, 0.875, 0.5871, 0.8819, 0.5831, 0.8381, 0.5663, 0.8397, 0.5775, 0.8235, 0.6272, 0.5719, 0.6508, 0.5744, 0.6593, 0.6216, 0.6249, 0.6106, 0.5732, 0.8681, 0.5751, 0.875, 0.5612, 0.8755, 0.5663, 0.8397, 0.5558, 0.8677, 0.5573, 0.8081, 0.5861, 0.9264, 0.5353, 0.9083, 0.5368, 0.8772, 0.625, 0.8819, 0.6167, 0.8876, 0.625, 0.875, 0.625, 0.9057, 0.625, 0.9301, 0.6207, 0.9266, 0.6207, 0.9266, 0.6008, 0.9305, 0.5991, 0.9153, 0.5612, 0.8755, 0.5368, 0.8772, 0.5558, 0.8677, 0.5573, 0.8081, 0.5558, 0.8677, 0.5432, 0.8492, 0.5775, 0.8235, 0.5663, 0.8397, 0.5709, 0.8195, 0.6772, 0.5874, 0.6593, 0.6216, 0.6508, 0.5744, 0.6015, 0.6786, 0.5921, 0.6302, 0.6324, 0.6435, 0.6262, 0.6805, 0.6554, 0.6785, 0.6262, 0.6805, 0.6324, 0.6435, 0.6324, 0.6435, 0.5921, 0.6302, 0.6249, 0.6106, 0.5921, 0.571, 0.6082, 0.5687, 0.6249, 0.6106, 0.5921, 0.6302, 0.2218, 0.7348, 0.2278, 0.7437, 0.1997, 0.7186, 0.2166, 0.7262, 0.5921, 0.6302, 0.6015, 0.6786, 0.5625, 0.6927, 0.5921, 0.6302, 0.5537, 0.6403, 0.549, 0.5754, 0.5921, 0.6302, 0.5625, 0.6927, 0.5537, 0.6403, 0.211, 0.6824, 0.2396, 0.6715, 0.2278, 0.6877, 0.2396, 0.6715, 0.2473, 0.6924, 0.2278, 0.6877, 0.2564, 0.6811, 0.2526, 0.6985, 0.2473, 0.6924, 0.2564, 0.6811, 0.2978, 0.7052, 0.2526, 0.6985, 0.2978, 0.7052, 0.2859, 0.7359, 0.2526, 0.6985, 0.2435, 0.701, 0.2526, 0.6985, 0.2373, 0.7094, 0.228, 0.7148, 0.2251, 0.7251, 0.2193, 0.7208, 0.208, 0.7203, 0.2193, 0.7208, 0.2166, 0.7262, 0.2304, 0.7377, 0.2218, 0.7348, 0.2251, 0.7251, 0.2316, 0.7196, 0.2316, 0.7196, 0.2526, 0.6985, 0.2615, 0.7481, 0.2361, 0.7496, 0.2278, 0.7437, 0.2304, 0.7377, 0.2615, 0.7481, 0.5605, 0.09984, 0.5435, 0.07733, 0.5813, 0.05972, 0.5782, 0.0949, 0.1803, 0.7178, 0.1858, 0.715, 0.1998, 0.75, 0.1987, 0.7115, 0.2193, 0.7208, 0.208, 0.7203, 0.6201, 0.1793, 0.6109, 0.1613, 0.6227, 0.1555, 0.6106, 0.08027, 0.6213, 0.1029, 0.6065, 0.08709, 0.6065, 0.08709, 0.6213, 0.1029, 0.6015, 0.09434, 0.6192, 0.131, 0.6048, 0.1378, 0.6015, 0.09434, 0.6109, 0.1613, 0.6005, 0.1762, 0.6048, 0.1378, 0.6015, 0.09434, 0.5913, 0.095, 0.6017, 0.08521, 0.6015, 0.09434, 0.5962, 0.1309, 0.5913, 0.095, 0.6005, 0.1762, 0.5932, 0.178, 0.5962, 0.1309, 0.5926, 0.06521, 0.5913, 0.095, 0.5782, 0.0949, 0.5962, 0.1309, 0.5813, 0.1011, 0.5913, 0.095, 0.5962, 0.1309, 0.5849, 0.138, 0.5813, 0.1011, 0.5932, 0.178, 0.5728, 0.1774, 0.5849, 0.138, 0.5849, 0.138, 0.5728, 0.1774, 0.5698, 0.1417, 0.5698, 0.1417, 0.5478, 0.1766, 0.5495, 0.1082, 0.5698, 0.1417, 0.5728, 0.1774, 0.5478, 0.1766, 0.5435, 0.07733, 0.5605, 0.09984, 0.5439, 0.1006, 0.6133, 0.3947, 0.6195, 0.3947, 0.6203, 0.404, 0.6034, 0.404, 0.6078, 0.07476, 0.6106, 0.08027, 0.6017, 0.08521, 0.6063, 0.3876, 0.6113, 0.3866, 0.6133, 0.3947, 0.6034, 0.404, 0.6203, 0.404, 0.6134, 0.4234, 0.6034, 0.404, 0.6167, 0.329, 0.6162, 0.3477, 0.6086, 0.3477, 0.6162, 0.3477, 0.6123, 0.3611, 0.6086, 0.3477, 0.6195, 0.3947, 0.6113, 0.3866, 0.6123, 0.3611, 0.3984, 0.6049, 0.3868, 0.6258, 0.3764, 0.6187, 0.3777, 0.6111, 0.6116, 0.3206, 0.6086, 0.3477, 0.5983, 0.324, 0.6086, 0.3477, 0.6113, 0.3866, 0.6026, 0.38, 0.6134, 0.4234, 0.5969, 0.4151, 0.6034, 0.404, 0.5983, 0.324, 0.6086, 0.3477, 0.5902, 0.3428, 0.6086, 0.3477, 0.6026, 0.38, 0.5943, 0.372, 0.6063, 0.3876, 0.5969, 0.4151, 0.6026, 0.38, 0.5969, 0.4151, 0.5902, 0.427, 0.5943, 0.372, 0.5902, 0.3428, 0.5943, 0.372, 0.5869, 0.366, 0.5902, 0.427, 0.5772, 0.4272, 0.5869, 0.366, 0.5882, 0.3219, 0.5902, 0.3428, 0.5781, 0.3263, 0.5902, 0.3428, 0.5869, 0.366, 0.5785, 0.359, 0.5869, 0.366, 0.5772, 0.4272, 0.5785, 0.359, 0.5785, 0.359, 0.5637, 0.4077, 0.5707, 0.3539, 0.5781, 0.3263, 0.5548, 0.3432, 0.5592, 0.3222, 0.5707, 0.3539, 0.5515, 0.3477, 0.5548, 0.3432, 0.625, 0.3667, 0.6123, 0.3611, 0.6162, 0.3477, 0.6195, 0.3947, 0.625, 0.411, 0.6203, 0.404, 0.5637, 0.4077, 0.5617, 0.4353, 0.5515, 0.3477, 0.3122, 0.6709, 0.3148, 0.6407, 0.3321, 0.6388, 0.3272, 0.6322, 0.2985, 0.5952, 0.3453, 0.6072, 0.2985, 0.5952, 0.3355, 0.5816, 0.3453, 0.6072, 0.3321, 0.6388, 0.3272, 0.6322, 0.3515, 0.6319, 0.3321, 0.6388, 0.3515, 0.6319, 0.3663, 0.6253, 0.3479, 0.625, 0.3453, 0.6072, 0.3664, 0.618, 0.3453, 0.6072, 0.3355, 0.5816, 0.3634, 0.5711, 0.3453, 0.6072, 0.3634, 0.5711, 0.3663, 0.5864, 0.3663, 0.6253, 0.3764, 0.6187, 0.3868, 0.6258, 0.3663, 0.6253, 0.3924, 0.6328, 0.3708, 0.675, 0.3663, 0.5864, 0.3984, 0.6049, 0.3777, 0.6111, 0.3663, 0.5864, 0.3936, 0.5781, 0.3984, 0.6049, 0.4343, 0.5941, 0.421, 0.6489, 0.4088, 0.6387, 0.4148, 0.5987, 0.3936, 0.5781, 0.4148, 0.5987, 0.3984, 0.6049, 0.4048, 0.6438, 0.3924, 0.6328, 0.4088, 0.6387, 0.3924, 0.6328, 0.3984, 0.6049, 0.4088, 0.6387, 0.3936, 0.5781, 0.4289, 0.5887, 0.4148, 0.5987, 0.4172, 0.6553, 0.421, 0.6489, 0.4263, 0.6687, 0.3355, 0.5816, 0.3489, 0.5695, 0.3634, 0.5711, 0.4289, 0.5887, 0.4496, 0.5826, 0.4343, 0.5941, 0.4263, 0.6687, 0.4332, 0.6658, 0.4358, 0.6805, 0.486, 0.3189, 0.5118, 0.332, 0.4779, 0.3232, 0.486, 0.3189, 0.5063, 0.3236, 0.5118, 0.332, 0.5063, 0.3236, 0.5592, 0.3222, 0.5302, 0.333, 0.4519, 0.277, 0.4616, 0.3401, 0.4477, 0.3124, 0.5118, 0.332, 0.5302, 0.333, 0.5255, 0.3577, 0.5302, 0.333, 0.5548, 0.3432, 0.5515, 0.3477, 0.5255, 0.3577, 0.5515, 0.3477, 0.5617, 0.4353, 0.4616, 0.3401, 0.5125, 0.408, 0.467, 0.4252, 0.5255, 0.3577, 0.5617, 0.4353, 0.5125, 0.408, 0.5032, 0.3153, 0.5063, 0.3236, 0.486, 0.3189, 0.5302, 0.333, 0.5592, 0.3222, 0.5548, 0.3432])
me_cube.materials.append(mat_material)
me_cube.use_remesh_preserve_volume = False
me_cube.use_remesh_preserve_attributes = False
me_cube.use_mirror_vertex_groups = False
me_cube.update()

# ---- objects
ob_cube = bpy.data.objects.new('Cube', me_cube)

# ---- transforms, parenting, visibility, modifiers, constraints
ob_cube.location = (0.0, 0.0, 0.0)
ob_cube.scale = (2.918, 2.918, 2.918)
ob_cube.lock_rotations_4d = False
ob_cube.empty_display_type = 'ARROWS'
ob_cube.lineart.crease_threshold = 0.0

# ---- collection membership
col_collection.objects.link(ob_cube)

# ---- scene / render settings (as saved in the file)
scene.frame_start = 1; scene.frame_end = 250; scene.frame_set(1)
scene.render.engine = 'BLENDER_EEVEE_NEXT'
scene.cycles.use_denoising = False
scene.cycles.samples = 128
scene.cycles.sampling_pattern = 'TABULATED_SOBOL'
scene.cycles.use_adaptive_sampling = False
scene.cycles.use_light_tree = False
scene.view_settings.view_transform = 'Filmic'
bpy.context.view_layer.update()

# ---- added for rendering (the .blend has no active camera and no usable light): camera, sun
cam_auto = bpy.data.cameras.new('AutoCamera')
cam_auto.lens = 50.0
cam_auto.sensor_width = 36.0
cam_auto.clip_end = 1000.0
ob_auto_camera = bpy.data.objects.new('AutoCamera', cam_auto)
scene.collection.objects.link(ob_auto_camera)
ob_auto_camera.location = (8.46992, -10.4144, 6.75224)
ob_auto_camera.rotation_euler = (1.09748, -7.21219e-08, 0.694738)
scene.camera = ob_auto_camera
light_auto_sun = bpy.data.lights.new('AutoSun', 'SUN')
light_auto_sun.energy = 3.0
light_auto_sun.angle = 0.0523599
ob_auto_sun = bpy.data.objects.new('AutoSun', light_auto_sun)
scene.collection.objects.link(ob_auto_sun)
ob_auto_sun.rotation_euler = (0.872665, 0.174533, 0.523599)
bpy.context.view_layer.update()
